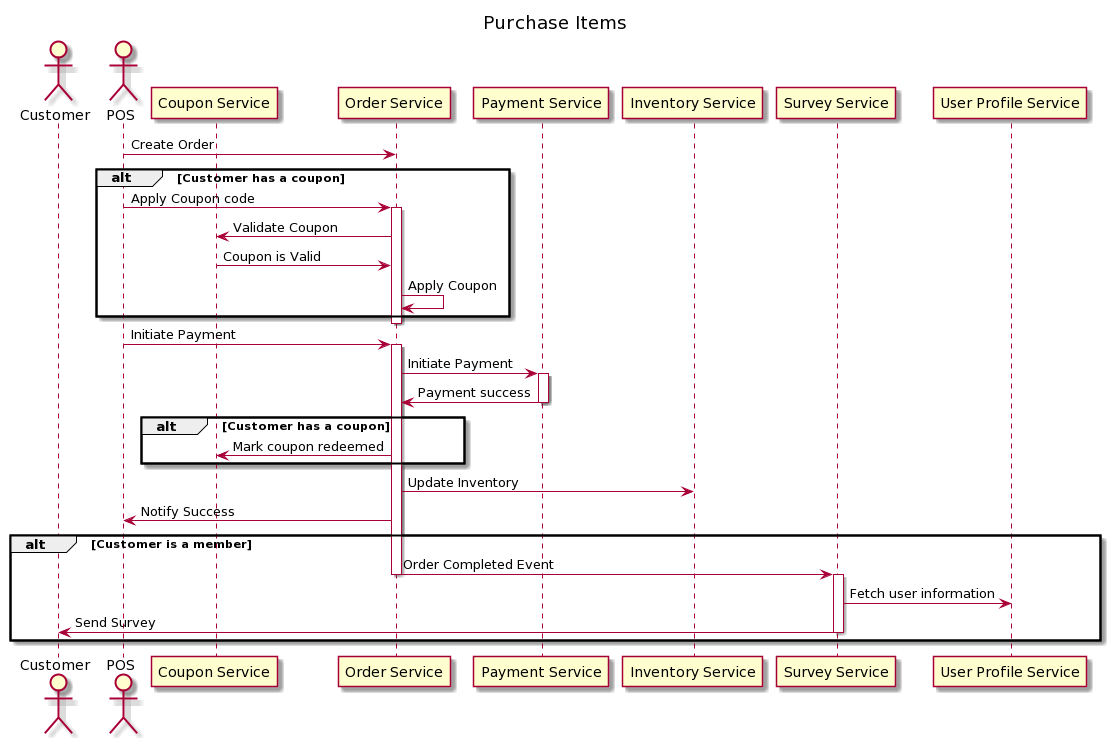

The diagram above was rendered by PlantUML. Its source (embedded in the PNG):
@startuml
title Purchase Items
actor Customer as Cu
actor POS

participant "Coupon Service" as Co
participant "Order Service" as O
participant "Payment Service" as P
participant "Inventory Service" as I
participant "Survey Service" as S
participant "User Profile Service" as U

POS -> O: Create Order
alt Customer has a coupon
 POS -> O: Apply Coupon code
 activate O
  O -> Co: Validate Coupon
  Co -> O: Coupon is Valid
  O -> O: Apply Coupon
end
deactivate O

POS -> O: Initiate Payment
activate O
 O -> P: Initiate Payment
 activate P
  P -> O: Payment success
 deactivate P
 alt Customer has a coupon
  O -> Co: Mark coupon redeemed
 end
 O -> I: Update Inventory
 O -> POS: Notify Success
 alt Customer is a member
  O -> S: Order Completed Event
deactivate O
  activate S
   S -> U: Fetch user information
   S -> Cu: Send Survey
  deactivate S
 end
@enduml